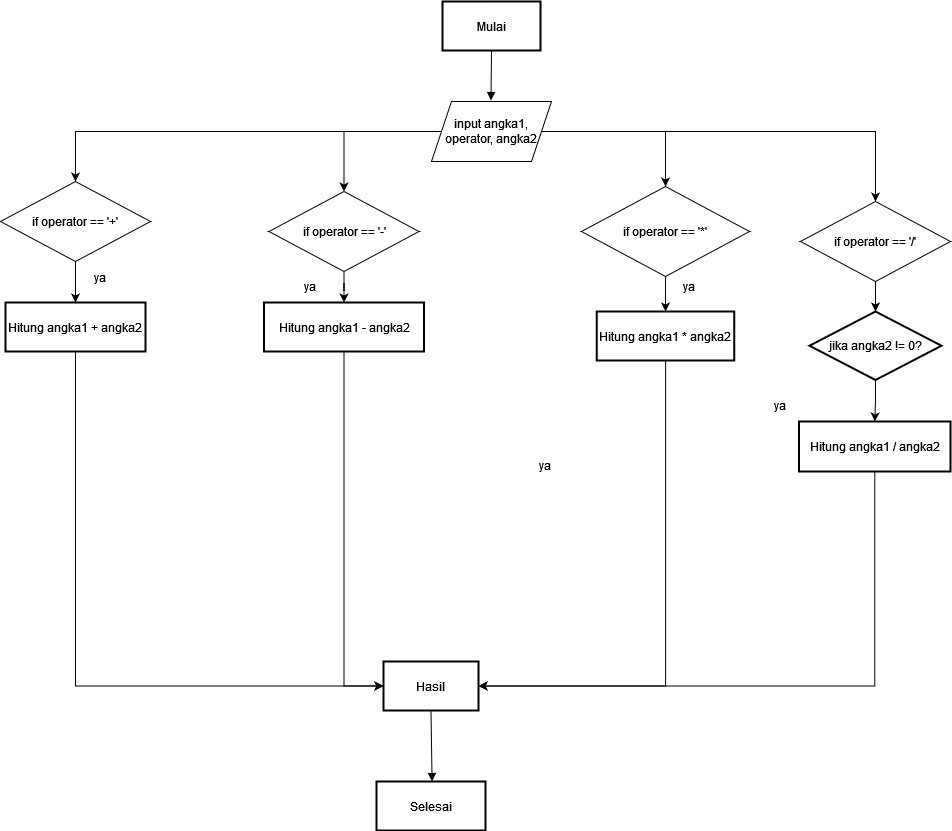

The diagram above was exported from draw.io. Its source (the exported page's mxGraphModel, read from the mxfile embedded in the PNG):
<mxGraphModel dx="1323" dy="690" grid="1" gridSize="10" guides="1" tooltips="1" connect="1" arrows="1" fold="1" page="1" pageScale="1" pageWidth="850" pageHeight="1100" math="0" shadow="0">
  <root>
    <mxCell id="0" />
    <mxCell id="1" parent="0" />
    <mxCell id="WeuItBLvSzxxDJP92O56-1" value="Mulai" style="whiteSpace=wrap;strokeWidth=2;" vertex="1" parent="1">
      <mxGeometry x="642" y="20" width="98" height="49" as="geometry" />
    </mxCell>
    <mxCell id="WeuItBLvSzxxDJP92O56-60" style="edgeStyle=orthogonalEdgeStyle;rounded=0;orthogonalLoop=1;jettySize=auto;html=1;entryX=0;entryY=0.5;entryDx=0;entryDy=0;" edge="1" parent="1" source="WeuItBLvSzxxDJP92O56-3" target="WeuItBLvSzxxDJP92O56-10">
      <mxGeometry relative="1" as="geometry">
        <Array as="points">
          <mxPoint x="275" y="705" />
        </Array>
      </mxGeometry>
    </mxCell>
    <mxCell id="WeuItBLvSzxxDJP92O56-3" value="Hitung angka1 + angka2" style="whiteSpace=wrap;strokeWidth=2;" vertex="1" parent="1">
      <mxGeometry x="205" y="321" width="140" height="49" as="geometry" />
    </mxCell>
    <mxCell id="WeuItBLvSzxxDJP92O56-57" style="edgeStyle=orthogonalEdgeStyle;rounded=0;orthogonalLoop=1;jettySize=auto;html=1;entryX=0;entryY=0.5;entryDx=0;entryDy=0;" edge="1" parent="1" source="WeuItBLvSzxxDJP92O56-4" target="WeuItBLvSzxxDJP92O56-10">
      <mxGeometry relative="1" as="geometry" />
    </mxCell>
    <mxCell id="WeuItBLvSzxxDJP92O56-4" value="Hitung angka1 - angka2" style="whiteSpace=wrap;strokeWidth=2;" vertex="1" parent="1">
      <mxGeometry x="463.5" y="321" width="160" height="49" as="geometry" />
    </mxCell>
    <mxCell id="WeuItBLvSzxxDJP92O56-59" style="edgeStyle=orthogonalEdgeStyle;rounded=0;orthogonalLoop=1;jettySize=auto;html=1;entryX=1;entryY=0.5;entryDx=0;entryDy=0;" edge="1" parent="1" source="WeuItBLvSzxxDJP92O56-5" target="WeuItBLvSzxxDJP92O56-10">
      <mxGeometry relative="1" as="geometry">
        <Array as="points">
          <mxPoint x="865" y="705" />
        </Array>
      </mxGeometry>
    </mxCell>
    <mxCell id="WeuItBLvSzxxDJP92O56-5" value="Hitung angka1 * angka2" style="whiteSpace=wrap;strokeWidth=2;" vertex="1" parent="1">
      <mxGeometry x="796.25" y="330" width="137.5" height="49" as="geometry" />
    </mxCell>
    <mxCell id="WeuItBLvSzxxDJP92O56-45" value="" style="edgeStyle=orthogonalEdgeStyle;rounded=0;orthogonalLoop=1;jettySize=auto;html=1;" edge="1" parent="1" source="WeuItBLvSzxxDJP92O56-6" target="WeuItBLvSzxxDJP92O56-7">
      <mxGeometry relative="1" as="geometry" />
    </mxCell>
    <mxCell id="WeuItBLvSzxxDJP92O56-6" value="jika angka2 != 0?" style="rhombus;strokeWidth=2;whiteSpace=wrap;" vertex="1" parent="1">
      <mxGeometry x="1009" y="330" width="132" height="68.5" as="geometry" />
    </mxCell>
    <mxCell id="WeuItBLvSzxxDJP92O56-70" style="edgeStyle=orthogonalEdgeStyle;rounded=0;orthogonalLoop=1;jettySize=auto;html=1;entryX=1;entryY=0.5;entryDx=0;entryDy=0;" edge="1" parent="1" source="WeuItBLvSzxxDJP92O56-7" target="WeuItBLvSzxxDJP92O56-10">
      <mxGeometry relative="1" as="geometry">
        <Array as="points">
          <mxPoint x="1074" y="705" />
        </Array>
      </mxGeometry>
    </mxCell>
    <mxCell id="WeuItBLvSzxxDJP92O56-7" value="Hitung angka1 / angka2" style="whiteSpace=wrap;strokeWidth=2;" vertex="1" parent="1">
      <mxGeometry x="998.5" y="440" width="151.5" height="50" as="geometry" />
    </mxCell>
    <mxCell id="WeuItBLvSzxxDJP92O56-10" value="Hasil" style="whiteSpace=wrap;strokeWidth=2;" vertex="1" parent="1">
      <mxGeometry x="583" y="680" width="95" height="49" as="geometry" />
    </mxCell>
    <mxCell id="WeuItBLvSzxxDJP92O56-11" value="Selesai" style="whiteSpace=wrap;strokeWidth=2;" vertex="1" parent="1">
      <mxGeometry x="576" y="800" width="109" height="49" as="geometry" />
    </mxCell>
    <mxCell id="WeuItBLvSzxxDJP92O56-12" value="" style="curved=1;startArrow=none;endArrow=block;exitX=0.5;exitY=0.99;entryX=0.5;entryY=0;rounded=0;" edge="1" parent="1" source="WeuItBLvSzxxDJP92O56-1">
      <mxGeometry relative="1" as="geometry">
        <Array as="points" />
        <mxPoint x="690.5000000000002" y="119" as="targetPoint" />
      </mxGeometry>
    </mxCell>
    <mxCell id="WeuItBLvSzxxDJP92O56-26" value="" style="curved=1;startArrow=none;endArrow=block;exitX=0.5;exitY=0.99;entryX=0.51;entryY=-0.01;rounded=0;" edge="1" parent="1" source="WeuItBLvSzxxDJP92O56-10" target="WeuItBLvSzxxDJP92O56-11">
      <mxGeometry relative="1" as="geometry">
        <Array as="points" />
      </mxGeometry>
    </mxCell>
    <mxCell id="WeuItBLvSzxxDJP92O56-33" style="edgeStyle=orthogonalEdgeStyle;rounded=0;orthogonalLoop=1;jettySize=auto;html=1;entryX=0.5;entryY=0;entryDx=0;entryDy=0;" edge="1" parent="1" source="WeuItBLvSzxxDJP92O56-27" target="WeuItBLvSzxxDJP92O56-31">
      <mxGeometry relative="1" as="geometry" />
    </mxCell>
    <mxCell id="WeuItBLvSzxxDJP92O56-34" style="edgeStyle=orthogonalEdgeStyle;rounded=0;orthogonalLoop=1;jettySize=auto;html=1;entryX=0.5;entryY=0;entryDx=0;entryDy=0;" edge="1" parent="1" source="WeuItBLvSzxxDJP92O56-27" target="WeuItBLvSzxxDJP92O56-28">
      <mxGeometry relative="1" as="geometry" />
    </mxCell>
    <mxCell id="WeuItBLvSzxxDJP92O56-37" style="edgeStyle=orthogonalEdgeStyle;rounded=0;orthogonalLoop=1;jettySize=auto;html=1;entryX=0.5;entryY=0;entryDx=0;entryDy=0;" edge="1" parent="1" source="WeuItBLvSzxxDJP92O56-27" target="WeuItBLvSzxxDJP92O56-29">
      <mxGeometry relative="1" as="geometry" />
    </mxCell>
    <mxCell id="WeuItBLvSzxxDJP92O56-67" style="edgeStyle=orthogonalEdgeStyle;rounded=0;orthogonalLoop=1;jettySize=auto;html=1;entryX=0.5;entryY=0;entryDx=0;entryDy=0;" edge="1" parent="1" source="WeuItBLvSzxxDJP92O56-27" target="WeuItBLvSzxxDJP92O56-30">
      <mxGeometry relative="1" as="geometry" />
    </mxCell>
    <mxCell id="WeuItBLvSzxxDJP92O56-27" value="input angka1, operator, angka2" style="shape=parallelogram;perimeter=parallelogramPerimeter;whiteSpace=wrap;html=1;fixedSize=1;" vertex="1" parent="1">
      <mxGeometry x="631" y="120" width="120" height="60" as="geometry" />
    </mxCell>
    <mxCell id="WeuItBLvSzxxDJP92O56-39" value="" style="edgeStyle=orthogonalEdgeStyle;rounded=0;orthogonalLoop=1;jettySize=auto;html=1;" edge="1" parent="1" source="WeuItBLvSzxxDJP92O56-28" target="WeuItBLvSzxxDJP92O56-4">
      <mxGeometry relative="1" as="geometry" />
    </mxCell>
    <mxCell id="WeuItBLvSzxxDJP92O56-28" value="if operator == '-'" style="rhombus;whiteSpace=wrap;html=1;" vertex="1" parent="1">
      <mxGeometry x="468.5" y="210" width="150" height="80" as="geometry" />
    </mxCell>
    <mxCell id="WeuItBLvSzxxDJP92O56-41" value="" style="edgeStyle=orthogonalEdgeStyle;rounded=0;orthogonalLoop=1;jettySize=auto;html=1;" edge="1" parent="1" source="WeuItBLvSzxxDJP92O56-29" target="WeuItBLvSzxxDJP92O56-5">
      <mxGeometry relative="1" as="geometry" />
    </mxCell>
    <mxCell id="WeuItBLvSzxxDJP92O56-29" value="if operator == '*'" style="rhombus;whiteSpace=wrap;html=1;" vertex="1" parent="1">
      <mxGeometry x="781" y="205" width="168" height="90" as="geometry" />
    </mxCell>
    <mxCell id="WeuItBLvSzxxDJP92O56-44" value="" style="edgeStyle=orthogonalEdgeStyle;rounded=0;orthogonalLoop=1;jettySize=auto;html=1;" edge="1" parent="1" source="WeuItBLvSzxxDJP92O56-30" target="WeuItBLvSzxxDJP92O56-6">
      <mxGeometry relative="1" as="geometry" />
    </mxCell>
    <mxCell id="WeuItBLvSzxxDJP92O56-30" value="if operator == '/'" style="rhombus;whiteSpace=wrap;html=1;" vertex="1" parent="1">
      <mxGeometry x="1000" y="220" width="150" height="80" as="geometry" />
    </mxCell>
    <mxCell id="WeuItBLvSzxxDJP92O56-38" value="" style="edgeStyle=orthogonalEdgeStyle;rounded=0;orthogonalLoop=1;jettySize=auto;html=1;" edge="1" parent="1" source="WeuItBLvSzxxDJP92O56-31" target="WeuItBLvSzxxDJP92O56-3">
      <mxGeometry relative="1" as="geometry" />
    </mxCell>
    <mxCell id="WeuItBLvSzxxDJP92O56-31" value="if operator == '+'" style="rhombus;whiteSpace=wrap;html=1;" vertex="1" parent="1">
      <mxGeometry x="200" y="200" width="150" height="80" as="geometry" />
    </mxCell>
    <mxCell id="WeuItBLvSzxxDJP92O56-47" value="ya" style="rounded=0;whiteSpace=wrap;html=1;strokeColor=none;fillColor=none;" vertex="1" parent="1">
      <mxGeometry x="685" y="458.5" width="120" height="50" as="geometry" />
    </mxCell>
    <mxCell id="WeuItBLvSzxxDJP92O56-49" value="ya" style="rounded=0;whiteSpace=wrap;html=1;strokeColor=none;fillColor=none;" vertex="1" parent="1">
      <mxGeometry x="240" y="271" width="120" height="50" as="geometry" />
    </mxCell>
    <mxCell id="WeuItBLvSzxxDJP92O56-50" value="ya" style="rounded=0;whiteSpace=wrap;html=1;strokeColor=none;fillColor=none;" vertex="1" parent="1">
      <mxGeometry x="450" y="280" width="120" height="50" as="geometry" />
    </mxCell>
    <mxCell id="WeuItBLvSzxxDJP92O56-52" value="ya" style="rounded=0;whiteSpace=wrap;html=1;strokeColor=none;fillColor=none;" vertex="1" parent="1">
      <mxGeometry x="829" y="280" width="120" height="50" as="geometry" />
    </mxCell>
    <mxCell id="WeuItBLvSzxxDJP92O56-53" value="ya" style="rounded=0;whiteSpace=wrap;html=1;strokeColor=none;fillColor=none;" vertex="1" parent="1">
      <mxGeometry x="920" y="398.5" width="120" height="50" as="geometry" />
    </mxCell>
  </root>
</mxGraphModel>